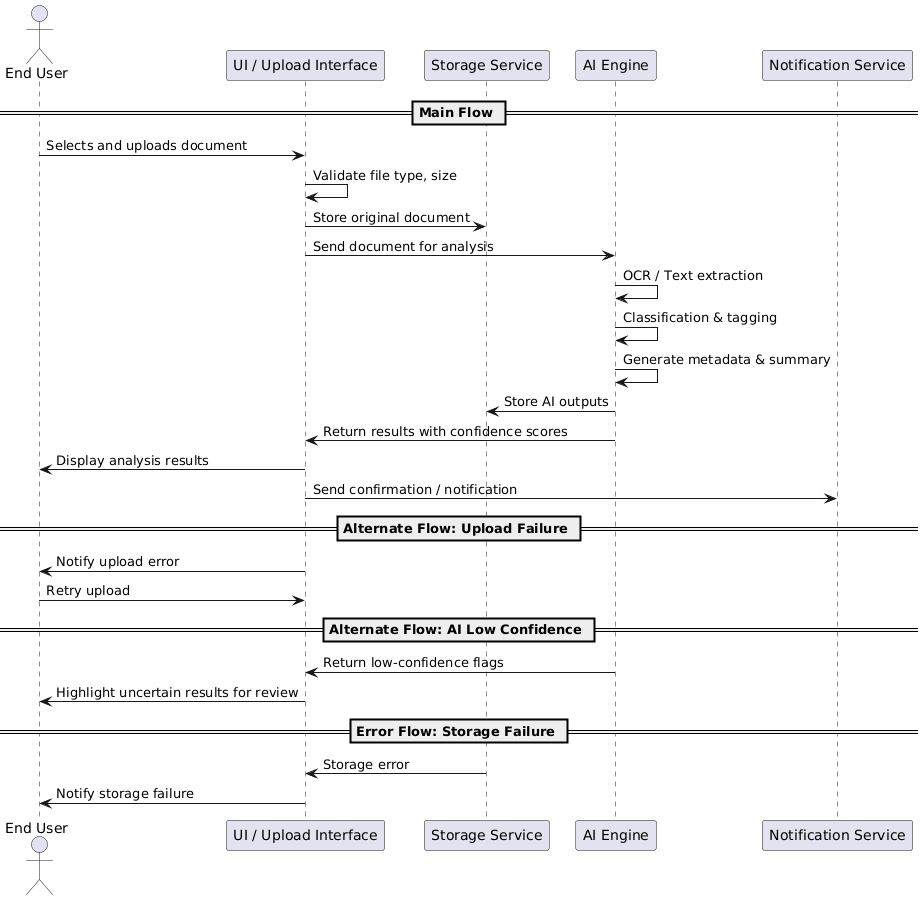

The diagram above was rendered by PlantUML. Its source (embedded in the PNG):
@startuml
actor "End User" as EndUser
participant "UI / Upload Interface" as UI
participant "Storage Service" as Storage
participant "AI Engine" as AI
participant "Notification Service" as Notify

== Main Flow ==
EndUser -> UI : Selects and uploads document
UI -> UI : Validate file type, size
UI -> Storage : Store original document
UI -> AI : Send document for analysis
AI -> AI : OCR / Text extraction
AI -> AI : Classification & tagging
AI -> AI : Generate metadata & summary
AI -> Storage : Store AI outputs
AI -> UI : Return results with confidence scores
UI -> EndUser : Display analysis results
UI -> Notify : Send confirmation / notification

== Alternate Flow: Upload Failure ==
UI -> EndUser : Notify upload error
EndUser -> UI : Retry upload

== Alternate Flow: AI Low Confidence ==
AI -> UI : Return low-confidence flags
UI -> EndUser : Highlight uncertain results for review

== Error Flow: Storage Failure ==
Storage -> UI : Storage error
UI -> EndUser : Notify storage failure
@enduml